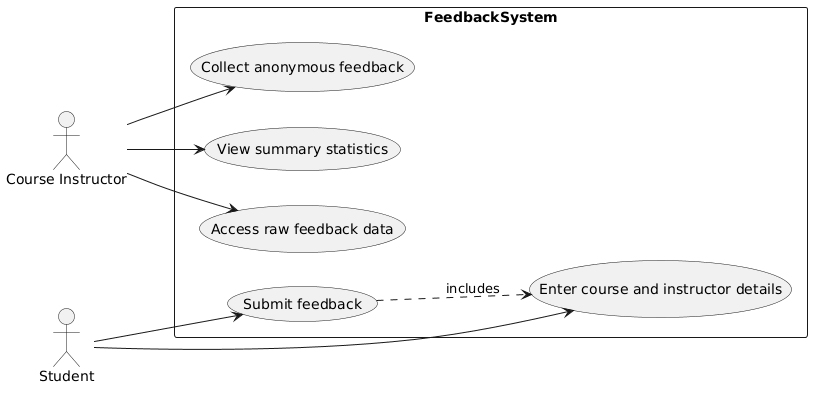

The diagram above was rendered by PlantUML. Its source (embedded in the PNG):
@startuml
left to right direction
actor :Course Instructor: as CI
actor :Student: as S
rectangle FeedbackSystem {
  usecase "Collect anonymous feedback" as UC1
  usecase "View summary statistics" as UC2
  usecase "Access raw feedback data" as UC3
  usecase "Submit feedback" as UC4
  usecase "Enter course and instructor details" as UC5
}
CI --> UC1
CI --> UC2
CI --> UC3
S --> UC4
S --> UC5
UC4 ..> UC5 : includes
@enduml